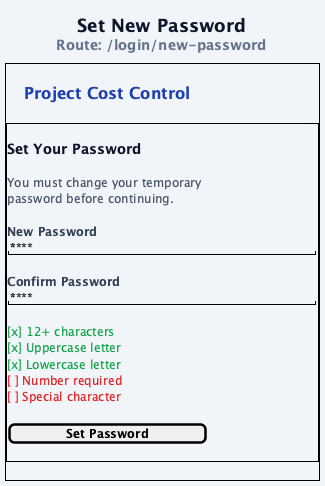

The diagram above was rendered by PlantUML. Its source (embedded in the PNG):
@startuml 01c-new-password
skinparam backgroundColor #F1F5F9
skinparam defaultFontName "Segoe UI"
skinparam defaultFontSize 13

title <font size=18 color=#0F172A><b>Set New Password</b></font>\n<font color=#64748B>Route: /login/new-password</font>

salt
{+
  {
    . | . | . | . | . | . | . | .
  }
  {
    . | . | . | <b><font size=16 color=#1E40AF>Project Cost Control</font></b> | . | . | .
  }
  {
    . | . | . | . | . | . | . | .
  }
  {+
    .
    <font size=14 color=#0F172A><b>Set Your Password</b></font>
    .
    <font color=#475569>You must change your temporary</font>
    <font color=#475569>password before continuing.</font>
    .
    <font color=#334155><b>New Password</b></font>
    "********                              "
    .
    <font color=#334155><b>Confirm Password</b></font>
    "********                              "
    .
    <font color=#16A34A>[x] 12+ characters</font>
    <font color=#16A34A>[x] Uppercase letter</font>
    <font color=#16A34A>[x] Lowercase letter</font>
    <font color=#DC2626>[ ] Number required</font>
    <font color=#DC2626>[ ] Special character</font>
    .
    [  <b>    Set Password    </b>  ]
    .
  }
  {
    . | . | . | . | . | . | . | .
  }
}

note right
  <b>Features</b>
  ----
  Triggered by Cognito
  NEW_PASSWORD_REQUIRED challenge
  Real-time requirement checklist
  Password match validation
  Min 12 chars, upper, lower,
  digit, special character
  Redirects to / on success
end note

@enduml